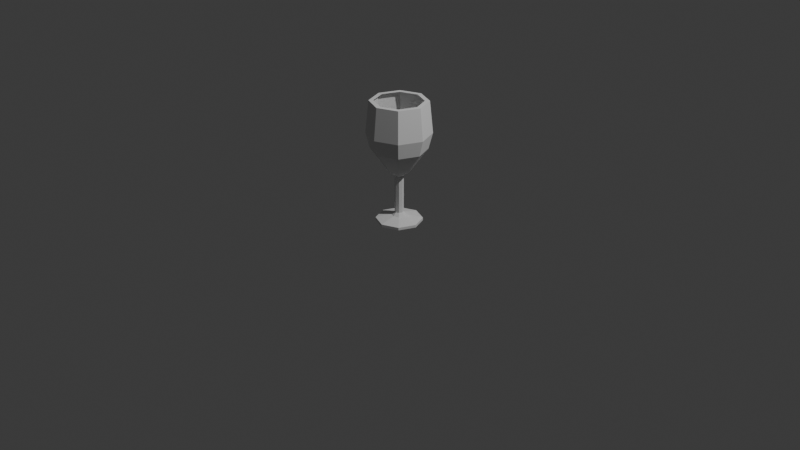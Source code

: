# Source: glass2.blend  (saved by Blender 4.1.23; exported with 4.5.12 LTS)
import bpy
from mathutils import Matrix  # noqa: F401  (used for matrix-valued properties, if any)

bpy.ops.wm.read_factory_settings(use_empty=True)
scene = bpy.context.scene
scene.name = 'Scene'

# ---- collections
col_collection = bpy.data.collections.new('Collection'); scene.collection.children.link(col_collection)

# ---- world
world_world = bpy.data.worlds.new('World'); scene.world = world_world
world_world.use_nodes = True; world_world.node_tree.nodes.clear()
_N = world_world.node_tree.nodes; _L = world_world.node_tree.links
n0 = _N.new('ShaderNodeOutputWorld'); n0.name = 'World Output'; n0.location = (300, 300)
n1 = _N.new('ShaderNodeBackground'); n1.name = 'Background'; n1.location = (10, 300)
n1.inputs[0].default_value = (0.05088, 0.05088, 0.05088, 1.0)
_L.new(n1.outputs[0], n0.inputs[0])
n0.is_active_output = True
world_world.color = (0.05088, 0.05088, 0.05088)
world_world.use_sun_shadow = False
world_world.sun_shadow_jitter_overblur = 0.0

# ---- cameras
cam_camera = bpy.data.cameras.new('Camera')
cam_camera.clip_end = 100.0
cam_camera.ortho_scale = 7.314

# ---- lights
light_light = bpy.data.lights.new('Light', 'POINT')
light_light.transmission_factor = 0.0
light_light.energy = 1000.0
light_light.shadow_soft_size = 0.1
light_light.shadow_maximum_resolution = 0.006
light_light.use_absolute_resolution = True

# ---- meshes
me_cylinder = bpy.data.meshes.new('Cylinder')
me_cylinder.from_pydata([(2.782e-09, 0.5064, -1.0), (5.763e-10, 0.7512, 1.0), (0.3581, 0.3581, -1.0), (0.5312, 0.5312, 1.0), (0.5064, 0.0, -1.0), (0.7512, 0.0, 1.0), (0.3581, -0.3581, -1.0), (0.5312, -0.5312, 1.0), (2.782e-09, -0.5064, -1.0), (5.763e-10, -0.7512, 1.0), (-0.3581, -0.3581, -1.0), (-0.5312, -0.5312, 1.0), (-0.5064, 0.0, -1.0), (-0.7512, 0.0, 1.0), (-0.3581, 0.3581, -1.0), (-0.5312, 0.5312, 1.0), (0.0, 1.0, 0.0), (0.7071, 0.7071, 0.0), (1.0, 0.0, 0.0), (0.7071, -0.7071, 0.0), (0.0, -1.0, 0.0), (-0.7071, -0.7071, 0.0), (-1.0, 0.0, 0.0), (-0.7071, 0.7071, 0.0), (0.6155, 0.6155, -0.5), (0.8704, 0.0, -0.5), (0.6155, -0.6155, -0.5), (7.303e-10, -0.8704, -0.5), (-0.6155, -0.6155, -0.5), (-0.8704, 0.0, -0.5), (-0.6155, 0.6155, -0.5), (7.303e-10, 0.8704, -0.5), (3.541e-09, 0.3717, -1.18), (0.2628, 0.2628, -1.18), (0.3717, 1.499e-09, -1.18), (0.2628, -0.2628, -1.18), (3.541e-09, -0.3717, -1.18), (-0.2628, -0.2628, -1.18), (-0.3717, 1.499e-09, -1.18), (-0.2628, 0.2628, -1.18), (2.244e-09, 0.2356, -1.301), (0.1666, 0.1666, -1.301), (0.2356, 9.498e-10, -1.301), (0.1666, -0.1666, -1.301), (2.244e-09, -0.2356, -1.301), (-0.1666, -0.1666, -1.301), (-0.2356, 9.498e-10, -1.301), (-0.1666, 0.1666, -1.301), (3.635e-09, 0.139, -1.361), (0.0983, 0.0983, -1.361), (0.139, 5.604e-10, -1.361), (0.0983, -0.0983, -1.361), (3.635e-09, -0.139, -1.361), (-0.0983, -0.0983, -1.361), (-0.139, 5.604e-10, -1.361), (-0.0983, 0.0983, -1.361), (3.637e-08, 0.139, -1.421), (0.0983, 0.0983, -1.421), (0.139, 5.604e-10, -1.421), (0.0983, -0.0983, -1.421), (3.637e-08, -0.139, -1.421), (-0.0983, -0.0983, -1.421), (-0.139, 5.604e-10, -1.421), (-0.0983, 0.0983, -1.421), (-5.922e-07, 0.139, -2.574), (0.0983, 0.0983, -2.574), (0.139, 5.604e-10, -2.574), (0.0983, -0.0983, -2.574), (-5.922e-07, -0.139, -2.574), (-0.0983, -0.0983, -2.574), (-0.139, 5.604e-10, -2.574), (-0.0983, 0.0983, -2.574), (-5.936e-07, 0.2397, -2.671), (0.1695, 0.1695, -2.671), (0.2397, 9.662e-10, -2.671), (0.1695, -0.1695, -2.671), (-5.936e-07, -0.2397, -2.671), (-0.1695, -0.1695, -2.671), (-0.2397, 9.662e-10, -2.671), (-0.1695, 0.1695, -2.671), (-5.975e-07, 0.7257, -2.786), (0.5131, 0.5131, -2.786), (0.7257, -2.789e-09, -2.786), (0.5131, -0.5131, -2.786), (-5.975e-07, -0.7257, -2.786), (-0.5131, -0.5131, -2.786), (-0.7257, -2.789e-09, -2.786), (-0.5131, 0.5131, -2.786), (-5.838e-07, 0.7257, -2.871), (0.5131, 0.5131, -2.871), (0.7257, -2.789e-09, -2.871), (0.5131, -0.5131, -2.871), (-5.838e-07, -0.7257, -2.871), (-0.5131, -0.5131, -2.871), (-0.7257, -2.789e-09, -2.871), (-0.5131, 0.5131, -2.871), (0.6348, 0.6348, 1.0), (5.763e-10, 0.8977, 1.0), (0.8977, 0.0, 1.0), (0.6348, -0.6348, 1.0), (5.763e-10, -0.8977, 1.0), (-0.6348, -0.6348, 1.0), (-0.8977, 0.0, 1.0), (-0.6348, 0.6348, 1.0)], [], [(16, 97, 96, 17), (17, 96, 98, 18), (18, 98, 99, 19), (19, 99, 100, 20), (20, 100, 101, 21), (21, 101, 102, 22), (22, 102, 103, 23), (23, 103, 97, 16), (6, 8, 36, 35), (30, 23, 16, 31), (29, 22, 23, 30), (28, 21, 22, 29), (27, 20, 21, 28), (26, 19, 20, 27), (25, 18, 19, 26), (24, 17, 18, 25), (31, 16, 17, 24), (0, 31, 24, 2), (2, 24, 25, 4), (4, 25, 26, 6), (6, 26, 27, 8), (8, 27, 28, 10), (10, 28, 29, 12), (12, 29, 30, 14), (14, 30, 31, 0), (35, 36, 44, 43), (12, 14, 39, 38), (2, 4, 34, 33), (8, 10, 37, 36), (14, 0, 32, 39), (0, 2, 33, 32), (4, 6, 35, 34), (10, 12, 38, 37), (46, 47, 55, 54), (33, 34, 42, 41), (38, 39, 47, 46), (36, 37, 45, 44), (34, 35, 43, 42), (32, 33, 41, 40), (39, 32, 40, 47), (37, 38, 46, 45), (53, 54, 62, 61), (44, 45, 53, 52), (42, 43, 51, 50), (40, 41, 49, 48), (47, 40, 48, 55), (45, 46, 54, 53), (43, 44, 52, 51), (41, 42, 50, 49), (63, 56, 64, 71), (51, 52, 60, 59), (49, 50, 58, 57), (54, 55, 63, 62), (52, 53, 61, 60), (50, 51, 59, 58), (48, 49, 57, 56), (55, 48, 56, 63), (68, 69, 77, 76), (61, 62, 70, 69), (59, 60, 68, 67), (57, 58, 66, 65), (62, 63, 71, 70), (60, 61, 69, 68), (58, 59, 67, 66), (56, 57, 65, 64), (78, 79, 87, 86), (66, 67, 75, 74), (64, 65, 73, 72), (71, 64, 72, 79), (69, 70, 78, 77), (67, 68, 76, 75), (65, 66, 74, 73), (70, 71, 79, 78), (85, 86, 94, 93), (76, 77, 85, 84), (74, 75, 83, 82), (72, 73, 81, 80), (79, 72, 80, 87), (77, 78, 86, 85), (75, 76, 84, 83), (73, 74, 82, 81), (88, 89, 90, 91, 92, 93, 94, 95), (83, 84, 92, 91), (81, 82, 90, 89), (86, 87, 95, 94), (84, 85, 93, 92), (82, 83, 91, 90), (80, 81, 89, 88), (87, 80, 88, 95), (1, 3, 96, 97), (3, 5, 98, 96), (5, 7, 99, 98), (7, 9, 100, 99), (9, 11, 101, 100), (11, 13, 102, 101), (13, 15, 103, 102), (15, 1, 97, 103)])
_uv = me_cylinder.uv_layers.new(name='UVMap')
_uv.uv.foreach_set('vector', [1.0, 0.75, 1.0, 1.0, 0.875, 1.0, 0.875, 0.75, 0.875, 0.75, 0.875, 1.0, 0.75, 1.0, 0.75, 0.75, 0.75, 0.75, 0.75, 1.0, 0.625, 1.0, 0.625, 0.75, 0.625, 0.75, 0.625, 1.0, 0.5, 1.0, 0.5, 0.75, 0.5, 0.75, 0.5, 1.0, 0.375, 1.0, 0.375, 0.75, 0.375, 0.75, 0.375, 1.0, 0.25, 1.0, 0.25, 0.75, 0.25, 0.75, 0.25, 1.0, 0.125, 1.0, 0.125, 0.75, 0.125, 0.75, 0.125, 1.0, 0.0, 1.0, 0.0, 0.75, 0.625, 0.5, 0.5, 0.5, 0.5, 0.5, 0.625, 0.5, 0.125, 0.625, 0.125, 0.75, 0.0, 0.75, 0.0, 0.625, 0.25, 0.625, 0.25, 0.75, 0.125, 0.75, 0.125, 0.625, 0.375, 0.625, 0.375, 0.75, 0.25, 0.75, 0.25, 0.625, 0.5, 0.625, 0.5, 0.75, 0.375, 0.75, 0.375, 0.625, 0.625, 0.625, 0.625, 0.75, 0.5, 0.75, 0.5, 0.625, 0.75, 0.625, 0.75, 0.75, 0.625, 0.75, 0.625, 0.625, 0.875, 0.625, 0.875, 0.75, 0.75, 0.75, 0.75, 0.625, 1.0, 0.625, 1.0, 0.75, 0.875, 0.75, 0.875, 0.625, 1.0, 0.5, 1.0, 0.625, 0.875, 0.625, 0.875, 0.5, 0.875, 0.5, 0.875, 0.625, 0.75, 0.625, 0.75, 0.5, 0.75, 0.5, 0.75, 0.625, 0.625, 0.625, 0.625, 0.5, 0.625, 0.5, 0.625, 0.625, 0.5, 0.625, 0.5, 0.5, 0.5, 0.5, 0.5, 0.625, 0.375, 0.625, 0.375, 0.5, 0.375, 0.5, 0.375, 0.625, 0.25, 0.625, 0.25, 0.5, 0.25, 0.5, 0.25, 0.625, 0.125, 0.625, 0.125, 0.5, 0.125, 0.5, 0.125, 0.625, 0.0, 0.625, 0.0, 0.5, 0.625, 0.5, 0.5, 0.5, 0.5, 0.5, 0.625, 0.5, 0.25, 0.5, 0.125, 0.5, 0.125, 0.5, 0.25, 0.5, 0.875, 0.5, 0.75, 0.5, 0.75, 0.5, 0.875, 0.5, 0.5, 0.5, 0.375, 0.5, 0.375, 0.5, 0.5, 0.5, 0.125, 0.5, 0.0, 0.5, 0.0, 0.5, 0.125, 0.5, 1.0, 0.5, 0.875, 0.5, 0.875, 0.5, 1.0, 0.5, 0.75, 0.5, 0.625, 0.5, 0.625, 0.5, 0.75, 0.5, 0.375, 0.5, 0.25, 0.5, 0.25, 0.5, 0.375, 0.5, 0.25, 0.5, 0.125, 0.5, 0.125, 0.5, 0.25, 0.5, 0.875, 0.5, 0.75, 0.5, 0.75, 0.5, 0.875, 0.5, 0.25, 0.5, 0.125, 0.5, 0.125, 0.5, 0.25, 0.5, 0.5, 0.5, 0.375, 0.5, 0.375, 0.5, 0.5, 0.5, 0.75, 0.5, 0.625, 0.5, 0.625, 0.5, 0.75, 0.5, 1.0, 0.5, 0.875, 0.5, 0.875, 0.5, 1.0, 0.5, 0.125, 0.5, 0.0, 0.5, 0.0, 0.5, 0.125, 0.5, 0.375, 0.5, 0.25, 0.5, 0.25, 0.5, 0.375, 0.5, 0.375, 0.5, 0.25, 0.5, 0.25, 0.5, 0.375, 0.5, 0.5, 0.5, 0.375, 0.5, 0.375, 0.5, 0.5, 0.5, 0.75, 0.5, 0.625, 0.5, 0.625, 0.5, 0.75, 0.5, 1.0, 0.5, 0.875, 0.5, 0.875, 0.5, 1.0, 0.5, 0.125, 0.5, 0.0, 0.5, 0.0, 0.5, 0.125, 0.5, 0.375, 0.5, 0.25, 0.5, 0.25, 0.5, 0.375, 0.5, 0.625, 0.5, 0.5, 0.5, 0.5, 0.5, 0.625, 0.5, 0.875, 0.5, 0.75, 0.5, 0.75, 0.5, 0.875, 0.5, 0.125, 0.5, 0.0, 0.5, 0.0, 0.5, 0.125, 0.5, 0.625, 0.5, 0.5, 0.5, 0.5, 0.5, 0.625, 0.5, 0.875, 0.5, 0.75, 0.5, 0.75, 0.5, 0.875, 0.5, 0.25, 0.5, 0.125, 0.5, 0.125, 0.5, 0.25, 0.5, 0.5, 0.5, 0.375, 0.5, 0.375, 0.5, 0.5, 0.5, 0.75, 0.5, 0.625, 0.5, 0.625, 0.5, 0.75, 0.5, 1.0, 0.5, 0.875, 0.5, 0.875, 0.5, 1.0, 0.5, 0.125, 0.5, 0.0, 0.5, 0.0, 0.5, 0.125, 0.5, 0.5, 0.5, 0.375, 0.5, 0.375, 0.5, 0.5, 0.5, 0.375, 0.5, 0.25, 0.5, 0.25, 0.5, 0.375, 0.5, 0.625, 0.5, 0.5, 0.5, 0.5, 0.5, 0.625, 0.5, 0.875, 0.5, 0.75, 0.5, 0.75, 0.5, 0.875, 0.5, 0.25, 0.5, 0.125, 0.5, 0.125, 0.5, 0.25, 0.5, 0.5, 0.5, 0.375, 0.5, 0.375, 0.5, 0.5, 0.5, 0.75, 0.5, 0.625, 0.5, 0.625, 0.5, 0.75, 0.5, 1.0, 0.5, 0.875, 0.5, 0.875, 0.5, 1.0, 0.5, 0.25, 0.5, 0.125, 0.5, 0.125, 0.5, 0.25, 0.5, 0.75, 0.5, 0.625, 0.5, 0.625, 0.5, 0.75, 0.5, 1.0, 0.5, 0.875, 0.5, 0.875, 0.5, 1.0, 0.5, 0.125, 0.5, 0.0, 0.5, 0.0, 0.5, 0.125, 0.5, 0.375, 0.5, 0.25, 0.5, 0.25, 0.5, 0.375, 0.5, 0.625, 0.5, 0.5, 0.5, 0.5, 0.5, 0.625, 0.5, 0.875, 0.5, 0.75, 0.5, 0.75, 0.5, 0.875, 0.5, 0.25, 0.5, 0.125, 0.5, 0.125, 0.5, 0.25, 0.5, 0.375, 0.5, 0.25, 0.5, 0.25, 0.5, 0.375, 0.5, 0.5, 0.5, 0.375, 0.5, 0.375, 0.5, 0.5, 0.5, 0.75, 0.5, 0.625, 0.5, 0.625, 0.5, 0.75, 0.5, 1.0, 0.5, 0.875, 0.5, 0.875, 0.5, 1.0, 0.5, 0.125, 0.5, 0.0, 0.5, 0.0, 0.5, 0.125, 0.5, 0.375, 0.5, 0.25, 0.5, 0.25, 0.5, 0.375, 0.5, 0.625, 0.5, 0.5, 0.5, 0.5, 0.5, 0.625, 0.5, 0.875, 0.5, 0.75, 0.5, 0.75, 0.5, 0.875, 0.5, 0.75, 0.49, 0.9197, 0.4197, 0.99, 0.25, 0.9197, 0.08029, 0.75, 0.01, 0.5803, 0.08029, 0.51, 0.25, 0.5803, 0.4197, 0.625, 0.5, 0.5, 0.5, 0.5, 0.5, 0.625, 0.5, 0.875, 0.5, 0.75, 0.5, 0.75, 0.5, 0.875, 0.5, 0.25, 0.5, 0.125, 0.5, 0.125, 0.5, 0.25, 0.5, 0.5, 0.5, 0.375, 0.5, 0.375, 0.5, 0.5, 0.5, 0.75, 0.5, 0.625, 0.5, 0.625, 0.5, 0.75, 0.5, 1.0, 0.5, 0.875, 0.5, 0.875, 0.5, 1.0, 0.5, 0.125, 0.5, 0.0, 0.5, 0.0, 0.5, 0.125, 0.5, 0.25, 0.4508, 0.392, 0.392, 0.4197, 0.4197, 0.25, 0.49, 0.392, 0.392, 0.4508, 0.25, 0.49, 0.25, 0.4197, 0.4197, 0.4508, 0.25, 0.392, 0.108, 0.4197, 0.08029, 0.49, 0.25, 0.392, 0.108, 0.25, 0.04917, 0.25, 0.01, 0.4197, 0.08029, 0.25, 0.04917, 0.108, 0.108, 0.08029, 0.08029, 0.25, 0.01, 0.108, 0.108, 0.04917, 0.25, 0.01, 0.25, 0.08029, 0.08029, 0.04917, 0.25, 0.108, 0.392, 0.08029, 0.4197, 0.01, 0.25, 0.108, 0.392, 0.25, 0.4508, 0.25, 0.49, 0.08029, 0.4197])
me_cylinder.update()

# ---- objects
ob_light = bpy.data.objects.new('Light', light_light)
ob_camera = bpy.data.objects.new('Camera', cam_camera)
ob_cylinder = bpy.data.objects.new('Cylinder', me_cylinder)

# ---- transforms, parenting, visibility, modifiers, constraints
ob_light.location = (4.076, 1.005, 5.904)
ob_light.rotation_euler = (0.6503, 0.05522, 1.866)
ob_light.lock_rotations_4d = False
ob_light.empty_display_type = 'ARROWS'
ob_light.color = (0.0, 0.0, 0.0, 0.0)
ob_light.lineart.crease_threshold = 0.0
ob_camera.location = (7.359, -6.926, 4.958)
ob_camera.rotation_euler = (1.109, 0.0, 0.8149)
ob_camera.lock_rotations_4d = False
ob_camera.empty_display_type = 'ARROWS'
ob_camera.color = (0.0, 0.0, 0.0, 0.0)
ob_camera.display_type = 'WIRE'
ob_camera.lineart.crease_threshold = 0.0
ob_cylinder.location = (0.0, 0.0, 0.9364)
ob_cylinder.scale = (0.3305, 0.3305, 0.3305)

# ---- collection membership
col_collection.objects.link(ob_light)
col_collection.objects.link(ob_camera)
col_collection.objects.link(ob_cylinder)

# ---- scene / render settings (as saved in the file)
scene.camera = ob_camera
scene.frame_start = 1; scene.frame_end = 250; scene.frame_set(1)
scene.render.engine = 'BLENDER_EEVEE_NEXT'
scene.cycles.sampling_pattern = 'TABULATED_SOBOL'
scene.eevee.ray_tracing_options.trace_max_roughness = 0.0
bpy.context.view_layer.update()
